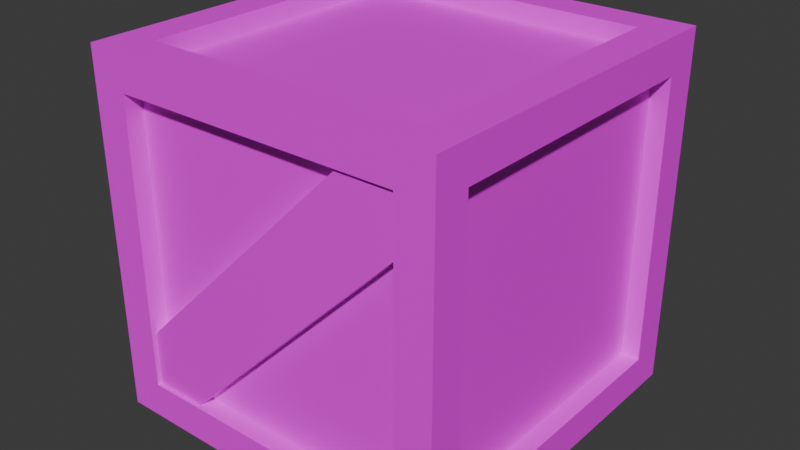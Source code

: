 # Source: wooden_crate.blend  (saved by Blender 4.2.66; exported with 4.5.12 LTS)
import bpy
from mathutils import Matrix  # noqa: F401  (used for matrix-valued properties, if any)

bpy.ops.wm.read_factory_settings(use_empty=True)
scene = bpy.context.scene
scene.name = 'Scene'

# ---- collections
col_collection = bpy.data.collections.new('Collection'); scene.collection.children.link(col_collection)

# ---- images (referenced by path relative to the original .blend; pixels are not part of the script)
import os
ASSET_DIR = os.environ.get("B2B_ASSET_DIR", "")  # directory of the original .blend (textures are referenced by path, not embedded)
HERE = os.path.dirname(os.path.abspath(__file__))  # packed textures are extracted next to this script under _unpacked/

def load_image(name, relpath, width, height, colorspace="sRGB"):
    """Load a texture the original file referenced (path relative to the .blend, or extracted next to this script)."""
    p = next((c for c in (os.path.join(HERE, relpath), os.path.join(ASSET_DIR, relpath)) if relpath and os.path.exists(c)), "")
    if p:
        img = bpy.data.images.load(p, check_existing=True)
        img.name = name
    else:  # same state as the original file: an image datablock whose file is absent (Cycles renders it pink)
        img = bpy.data.images.new(name, width, height)
        img.source = "FILE"
        img.filepath = "//" + (relpath or name)
    img.colorspace_settings.name = colorspace
    return img
img_cartoon_wood_jpg = load_image('cartoon_wood.jpg', 'textures/cartoon_wood.jpg', 1024, 1024, 'sRGB')

# ---- materials (node trees are filled in below, after node groups)
mat_material = bpy.data.materials.new('Material')
mat_material.alpha_threshold = 0.0
mat_material.roughness = 0.5
mat_material.line_color = (0.0, 0.0, 0.0, 1.0)
mat_material_001 = bpy.data.materials.new('Material.001')

# ---- material node trees
mat_material.use_nodes = True; mat_material.node_tree.nodes.clear()
_N = mat_material.node_tree.nodes; _L = mat_material.node_tree.links
n0 = _N.new('ShaderNodeOutputMaterial'); n0.name = 'Material Output'; n0.location = (300, 300)
n1 = _N.new('ShaderNodeBsdfPrincipled'); n1.name = 'Principled BSDF'; n1.location = (10, 300)
n1.inputs[3].default_value = 1.45
n2 = _N.new('ShaderNodeTexImage'); n2.name = 'Image Texture'; n2.location = (-459, 220)
n2.image = img_cartoon_wood_jpg
_L.new(n1.outputs[0], n0.inputs[0])
_L.new(n2.outputs[0], n1.inputs[0])
n0.is_active_output = True
mat_material_001.use_nodes = True; mat_material_001.node_tree.nodes.clear()
_N = mat_material_001.node_tree.nodes; _L = mat_material_001.node_tree.links
n0 = _N.new('ShaderNodeBsdfPrincipled'); n0.name = 'Principled BSDF'; n0.location = (10, 300)
n1 = _N.new('ShaderNodeOutputMaterial'); n1.name = 'Material Output'; n1.location = (300, 300)
n2 = _N.new('ShaderNodeTexImage'); n2.name = 'Image Texture'; n2.location = (-486, 209)
n2.image = img_cartoon_wood_jpg
_L.new(n0.outputs[0], n1.inputs[0])
_L.new(n2.outputs[0], n0.inputs[0])
n1.is_active_output = True

# ---- world
world_world = bpy.data.worlds.new('World'); scene.world = world_world
world_world.use_nodes = True; world_world.node_tree.nodes.clear()
_N = world_world.node_tree.nodes; _L = world_world.node_tree.links
n0 = _N.new('ShaderNodeOutputWorld'); n0.name = 'World Output'; n0.location = (300, 300)
n1 = _N.new('ShaderNodeBackground'); n1.name = 'Background'; n1.location = (10, 300)
n1.inputs[0].default_value = (0.05088, 0.05088, 0.05088, 1.0)
_L.new(n1.outputs[0], n0.inputs[0])
n0.is_active_output = True
world_world.color = (0.05088, 0.05088, 0.05088)
world_world.sun_shadow_jitter_overblur = 0.0

# ---- meshes
me_cube = bpy.data.meshes.new('Cube')
me_cube.from_pydata([(1.0, 1.0, 1.0), (1.0, 1.0, -1.0), (1.0, -1.0, 1.0), (1.0, -1.0, -1.0), (-1.0, 1.0, 1.0), (-1.0, 1.0, -1.0), (-1.0, -1.0, 1.0), (-1.0, -1.0, -1.0), (1.0, 1.0, 1.0), (-1.0, 1.0, 1.0), (-1.0, -1.0, 1.0), (1.0, -1.0, 1.0), (1.0, -1.0, -1.0), (1.0, -1.0, 1.0), (-1.0, -1.0, 1.0), (-1.0, -1.0, -1.0), (-1.0, -1.0, -1.0), (-1.0, -1.0, 1.0), (-1.0, 1.0, 1.0), (-1.0, 1.0, -1.0), (-1.0, 1.0, -1.0), (1.0, 1.0, -1.0), (1.0, -1.0, -1.0), (-1.0, -1.0, -1.0), (1.0, 1.0, -1.0), (1.0, 1.0, 1.0), (1.0, -1.0, 1.0), (1.0, -1.0, -1.0), (-1.0, 1.0, -1.0), (-1.0, 1.0, 1.0), (1.0, 1.0, 1.0), (1.0, 1.0, -1.0), (0.8, 0.8, 1.0), (-0.8, 0.8, 1.0), (-0.8, -0.8, 1.0), (0.8, -0.8, 1.0), (0.8, -1.0, -0.8), (0.8, -1.0, 0.8), (-0.8, -1.0, 0.8), (-0.8, -1.0, -0.8), (-1.0, -0.8, -0.8), (-1.0, -0.8, 0.8), (-1.0, 0.8, 0.8), (-1.0, 0.8, -0.8), (-0.8, 0.8, -1.0), (0.8, 0.8, -1.0), (0.8, -0.8, -1.0), (-0.8, -0.8, -1.0), (1.0, 0.8, -0.8), (1.0, 0.8, 0.8), (1.0, -0.8, 0.8), (1.0, -0.8, -0.8), (-0.8, 1.0, -0.8), (-0.8, 1.0, 0.8), (0.8, 1.0, 0.8), (0.8, 1.0, -0.8), (0.8, 0.8, 0.898), (-0.8, 0.8, 0.898), (-0.8, -0.8, 0.898), (0.8, -0.8, 0.898), (0.8, -0.898, -0.8), (0.8, -0.898, 0.8), (-0.8, -0.898, 0.8), (-0.8, -0.898, -0.8), (-0.898, -0.8, -0.8), (-0.898, -0.8, 0.8), (-0.898, 0.8, 0.8), (-0.898, 0.8, -0.8), (-0.8, 0.8, -0.898), (0.8, 0.8, -0.898), (0.8, -0.8, -0.898), (-0.8, -0.8, -0.898), (0.898, 0.8, -0.8), (0.898, 0.8, 0.8), (0.898, -0.8, 0.8), (0.898, -0.8, -0.8), (-0.8, 0.898, -0.8), (-0.8, 0.898, 0.8), (0.8, 0.898, 0.8), (0.8, 0.898, -0.8)], [], [(51, 48, 72, 75), (41, 42, 66, 65), (34, 35, 59, 58), (52, 53, 77, 76), (47, 44, 68, 71), (37, 38, 62, 61), (0, 4, 9, 8), (4, 6, 10, 9), (6, 2, 11, 10), (2, 0, 8, 11), (3, 2, 13, 12), (2, 6, 14, 13), (6, 7, 15, 14), (7, 3, 12, 15), (7, 6, 17, 16), (6, 4, 18, 17), (4, 5, 19, 18), (5, 7, 16, 19), (5, 1, 21, 20), (1, 3, 22, 21), (3, 7, 23, 22), (7, 5, 20, 23), (1, 0, 25, 24), (0, 2, 26, 25), (2, 3, 27, 26), (3, 1, 24, 27), (5, 4, 29, 28), (4, 0, 30, 29), (0, 1, 31, 30), (1, 5, 28, 31), (8, 9, 33, 32), (9, 10, 34, 33), (10, 11, 35, 34), (11, 8, 32, 35), (12, 13, 37, 36), (13, 14, 38, 37), (14, 15, 39, 38), (15, 12, 36, 39), (16, 17, 41, 40), (17, 18, 42, 41), (18, 19, 43, 42), (19, 16, 40, 43), (20, 21, 45, 44), (21, 22, 46, 45), (22, 23, 47, 46), (23, 20, 44, 47), (24, 25, 49, 48), (25, 26, 50, 49), (26, 27, 51, 50), (27, 24, 48, 51), (28, 29, 53, 52), (29, 30, 54, 53), (30, 31, 55, 54), (31, 28, 52, 55), (56, 57, 58, 59), (60, 61, 62, 63), (64, 65, 66, 67), (68, 69, 70, 71), (72, 73, 74, 75), (76, 77, 78, 79), (38, 39, 63, 62), (45, 46, 70, 69), (55, 52, 76, 79), (42, 43, 67, 66), (49, 50, 74, 73), (46, 47, 71, 70), (53, 54, 78, 77), (50, 51, 75, 74), (54, 55, 79, 78), (32, 33, 57, 56), (36, 37, 61, 60), (35, 32, 56, 59), (40, 41, 65, 64), (39, 36, 60, 63), (44, 45, 69, 68), (33, 34, 58, 57), (43, 40, 64, 67), (48, 49, 73, 72)])
_uv = me_cube.uv_layers.new(name='UVMap')
_uv.uv.foreach_set('vector', [0.6146, 0.01125, 0.6146, 0.2142, 0.6006, 0.2142, 0.6006, 0.01125, 0.5245, 0.01411, 0.5245, 0.217, 0.5105, 0.217, 0.5105, 0.01411, 0.3618, 0.217, 0.3618, 0.01411, 0.3758, 0.01411, 0.3758, 0.217, 0.3628, 0.4301, 0.3628, 0.2272, 0.3768, 0.2272, 0.3768, 0.4301, 0.3907, 0.01411, 0.3907, 0.217, 0.3767, 0.217, 0.3767, 0.01411, 0.3916, 0.217, 0.3916, 0.01411, 0.4056, 0.01411, 0.4056, 0.217, 0.5162, 0.9937, 0.5162, 0.9937, 0.5162, 0.9937, 0.5162, 0.9937, 0.5162, 0.9937, 0.5162, 0.9937, 0.5162, 0.9937, 0.5162, 0.9937, 0.5162, 0.9937, 0.5162, 0.9937, 0.5162, 0.9937, 0.5162, 0.9937, 0.5162, 0.9937, 0.5162, 0.9937, 0.5162, 0.9937, 0.5162, 0.9937, 0.5162, 0.9937, 0.5162, 0.9937, 0.5162, 0.9937, 0.5162, 0.9937, 0.5162, 0.9937, 0.5162, 0.9937, 0.5162, 0.9937, 0.5162, 0.9937, 0.5162, 0.9937, 0.5162, 0.9937, 0.5162, 0.9937, 0.5162, 0.9937, 0.5162, 0.9937, 0.5162, 0.9937, 0.5162, 0.9937, 0.5162, 0.9937, 0.5162, 0.9937, 0.5162, 0.9937, 0.5162, 0.9937, 0.5162, 0.9937, 0.5162, 0.9937, 0.5162, 0.9937, 0.5162, 0.9937, 0.5162, 0.9937, 0.5162, 0.9937, 0.5162, 0.9937, 0.5162, 0.9937, 0.5162, 0.9937, 0.5162, 0.9937, 0.5162, 0.9937, 0.5162, 0.9937, 0.5162, 0.9937, 0.5162, 0.9937, 0.5162, 0.9937, 0.5162, 0.9937, 0.5162, 0.9937, 0.5162, 0.9937, 0.5162, 0.9937, 0.5162, 0.9937, 0.5162, 0.9937, 0.5162, 0.9937, 0.5162, 0.9937, 0.5162, 0.9937, 0.5162, 0.9937, 0.5162, 0.9937, 0.5162, 0.9937, 0.5162, 0.9937, 0.5162, 0.9937, 0.5162, 0.9937, 0.5162, 0.9937, 0.5162, 0.9937, 0.5162, 0.9937, 0.5162, 0.9937, 0.5162, 0.9937, 0.5162, 0.9937, 0.5162, 0.9937, 0.5162, 0.9937, 0.5162, 0.9937, 0.5162, 0.9937, 0.5162, 0.9937, 0.5162, 0.9937, 0.5162, 0.9937, 0.5162, 0.9937, 0.5162, 0.9937, 0.5162, 0.9937, 0.5162, 0.9937, 0.5162, 0.9937, 0.5162, 0.9937, 0.5162, 0.9937, 0.5162, 0.9937, 0.5162, 0.9937, 0.5162, 0.9937, 0.5162, 0.9937, 0.5162, 0.9937, 0.5162, 0.9937, 0.5162, 0.9937, 0.5162, 0.9937, 0.5162, 0.9937, 0.5162, 0.9937, 0.5162, 0.9937, 0.89, 0.2484, 0.89, 0.5021, 0.8626, 0.4767, 0.8626, 0.2738, 0.1064, 0.3689, 0.1064, 0.7501, 0.08813, 0.712, 0.08813, 0.407, 0.01866, 0.757, 0.01866, 0.5033, 0.04611, 0.5287, 0.04611, 0.7316, 0.08813, 0.3935, 0.08813, 0.01232, 0.1064, 0.05044, 0.1064, 0.3554, 0.07865, 0.3733, 0.07865, 0.7545, 0.06039, 0.7164, 0.06039, 0.4114, 0.01862, 0.2646, 0.01862, 0.01089, 0.04606, 0.03626, 0.04606, 0.2392, 0.1376, 0.3887, 0.1376, 0.007458, 0.1559, 0.04558, 0.1559, 0.3506, 0.04429, 0.2559, 0.04429, 0.5096, 0.01684, 0.4842, 0.01684, 0.2813, 0.1868, 0.3682, 0.1868, 0.7494, 0.1685, 0.7113, 0.1685, 0.4063, 0.199, 0.2731, 0.199, 0.01938, 0.2265, 0.04475, 0.2265, 0.2477, 0.9597, 0.6328, 0.9597, 0.2516, 0.978, 0.2897, 0.978, 0.5947, 0.9087, 0.3325, 0.9087, 0.0788, 0.9362, 0.1042, 0.9362, 0.3071, 0.2744, 0.4942, 0.2744, 0.7478, 0.247, 0.7225, 0.247, 0.5195, 0.1147, 0.7584, 0.1147, 0.9907, 0.09323, 0.9675, 0.09323, 0.7816, 0.1648, 0.9963, 0.1648, 0.7426, 0.1923, 0.768, 0.1923, 0.9709, 0.2255, 0.7235, 0.2255, 0.998, 0.2002, 0.9705, 0.2002, 0.751, 0.1529, 0.3867, 0.1529, 0.7679, 0.1346, 0.7298, 0.1346, 0.4248, 0.0464, 0.7435, 0.0464, 0.9972, 0.01895, 0.9718, 0.01895, 0.7689, 0.06038, 0.3889, 0.06038, 0.007656, 0.07864, 0.04578, 0.07864, 0.3508, 0.06038, 0.9993, 0.06038, 0.7456, 0.08783, 0.771, 0.08783, 0.9739, 0.2545, 0.2782, 0.2545, 0.4852, 0.2255, 0.4645, 0.2255, 0.2989, 0.2634, 0.2623, 0.2634, 0.008637, 0.2909, 0.034, 0.2909, 0.2369, 0.1681, 0.3867, 0.1681, 0.005505, 0.1863, 0.04363, 0.1863, 0.3486, 0.2791, 0.7595, 0.2791, 0.9747, 0.2512, 0.9532, 0.2512, 0.781, 0.7279, 0.7623, 0.7279, 0.9961, 0.5082, 0.9961, 0.5082, 0.7623, 0.4998, 0.6408, 0.2802, 0.6408, 0.2802, 0.4378, 0.4998, 0.4378, 0.724, 0.7508, 0.5044, 0.7508, 0.5044, 0.5478, 0.724, 0.5478, 0.9444, 0.5478, 0.9444, 0.7508, 0.7249, 0.7508, 0.7249, 0.5478, 0.9563, 0.9928, 0.7367, 0.9928, 0.7367, 0.759, 0.9563, 0.759, 0.5011, 0.9808, 0.2815, 0.9808, 0.2815, 0.7778, 0.5011, 0.7778, 0.3917, 0.2272, 0.3917, 0.4301, 0.3777, 0.4301, 0.3777, 0.2272, 0.4204, 0.01411, 0.4204, 0.217, 0.4064, 0.217, 0.4064, 0.01411, 0.4353, 0.01411, 0.4353, 0.217, 0.4213, 0.217, 0.4213, 0.01411, 0.4065, 0.2272, 0.4065, 0.4301, 0.3925, 0.4301, 0.3925, 0.2272, 0.4074, 0.4301, 0.4074, 0.2272, 0.4214, 0.2272, 0.4214, 0.4301, 0.4502, 0.01411, 0.4502, 0.217, 0.4361, 0.217, 0.4361, 0.01411, 0.5413, 0.01411, 0.5413, 0.217, 0.5273, 0.217, 0.5273, 0.01411, 0.4363, 0.2272, 0.4363, 0.4301, 0.4223, 0.4301, 0.4223, 0.2272, 0.4511, 0.2272, 0.4511, 0.4301, 0.4371, 0.4301, 0.4371, 0.2272, 0.4659, 0.217, 0.4659, 0.01411, 0.4799, 0.01411, 0.4799, 0.217, 0.5155, 0.4309, 0.5155, 0.2279, 0.5296, 0.2279, 0.5296, 0.4309, 0.5709, 0.2142, 0.5709, 0.01126, 0.5849, 0.01126, 0.5849, 0.2142, 0.4669, 0.4301, 0.4669, 0.2272, 0.4809, 0.2272, 0.4809, 0.4301, 0.4807, 0.217, 0.4807, 0.01411, 0.4947, 0.01411, 0.4947, 0.217, 0.5998, 0.01126, 0.5998, 0.2142, 0.5858, 0.2142, 0.5858, 0.01126, 0.4956, 0.217, 0.4956, 0.01411, 0.5096, 0.01411, 0.5096, 0.217, 0.4817, 0.4301, 0.4817, 0.2272, 0.4957, 0.2272, 0.4957, 0.4301, 0.4966, 0.4301, 0.4966, 0.2272, 0.5106, 0.2272, 0.5106, 0.4301])
me_cube.materials.append(mat_material)
me_cube.use_mirror_vertex_groups = False
me_cube.update()
me_plane_001 = bpy.data.meshes.new('Plane.001')
me_plane_001.from_pydata([(-0.8, -0.509, -0.8993), (-0.5083, -0.7998, -0.8993), (0.51, 0.8013, -0.8993), (0.8013, 0.51, -0.8993), (-0.8003, -0.8002, -0.8993), (0.8014, 0.8021, -0.8993), (-0.8, -0.509, -0.9715), (-0.5083, -0.7998, -0.9715), (0.51, 0.8013, -0.9715), (0.8013, 0.51, -0.9715), (-0.8003, -0.8002, -0.9715), (0.8014, 0.8021, -0.9715)], [], [(4, 5, 3, 1), (0, 2, 5, 4), (10, 7, 9, 11), (6, 10, 11, 8), (1, 3, 9, 7), (2, 0, 6, 8), (3, 5, 11, 9), (5, 2, 8, 11), (4, 1, 7, 10), (0, 4, 10, 6)])
_uv = me_plane_001.uv_layers.new(name='UVMap')
_uv.uv.foreach_set('vector', [0.7607, 0.2999, 0.7608, 0.965, 0.7173, 0.9044, 0.7173, 0.3606, 0.804, 0.3604, 0.804, 0.9044, 0.7608, 0.965, 0.7607, 0.2999, 0.6543, 0.296, 0.6977, 0.3567, 0.6977, 0.9005, 0.6542, 0.9611, 0.611, 0.3565, 0.6543, 0.296, 0.6542, 0.9611, 0.611, 0.9005, 0.8351, 0.7317, 0.8351, 0.3468, 0.8503, 0.3468, 0.8503, 0.7317, 0.8197, 0.7324, 0.8197, 0.3468, 0.8349, 0.3468, 0.8349, 0.7324, 0.8351, 0.9033, 0.8351, 0.8176, 0.8503, 0.8176, 0.8503, 0.9033, 0.8197, 0.8179, 0.8197, 0.7324, 0.8349, 0.7324, 0.8349, 0.8179, 0.8351, 0.8174, 0.8351, 0.7317, 0.8503, 0.7317, 0.8503, 0.8174, 0.8351, 0.9889, 0.8351, 0.9035, 0.8503, 0.9035, 0.8503, 0.9889])
me_plane_001.materials.append(mat_material_001)
me_plane_001.update()

# ---- objects
ob_cube = bpy.data.objects.new('Cube', me_cube)
ob_plane = bpy.data.objects.new('Plane', me_plane_001)

# ---- transforms, parenting, visibility, modifiers, constraints
ob_cube.location = (0.0, 0.0, 0.0)
ob_cube.lock_rotations_4d = False
ob_cube.empty_display_type = 'ARROWS'
ob_cube.lineart.crease_threshold = 0.0
ob_plane.location = (0.0, 0.0, 0.0)
ob_plane.rotation_euler = (1.571, -0.0, 0.0)
_m = ob_plane.modifiers.new('Mirror', 'MIRROR')
_m.use_axis = (False, True, False)
_m.mirror_object = ob_cube
_m = ob_plane.modifiers.new('Solidify', 'SOLIDIFY')

# ---- collection membership
col_collection.objects.link(ob_cube)
col_collection.objects.link(ob_plane)

# ---- scene / render settings (as saved in the file)
scene.frame_start = 1; scene.frame_end = 250; scene.frame_set(0)
scene.render.engine = 'BLENDER_EEVEE_NEXT'
bpy.context.view_layer.update()

# ---- added for rendering (the .blend has no active camera and no usable light): camera, sun
cam_auto = bpy.data.cameras.new('AutoCamera')
cam_auto.lens = 50.0
cam_auto.sensor_width = 36.0
cam_auto.clip_end = 1000.0
ob_auto_camera = bpy.data.objects.new('AutoCamera', cam_auto)
scene.collection.objects.link(ob_auto_camera)
ob_auto_camera.location = (3.20507, -3.84609, 2.56406)
ob_auto_camera.rotation_euler = (1.09748, -7.21219e-08, 0.694738)
scene.camera = ob_auto_camera
light_auto_sun = bpy.data.lights.new('AutoSun', 'SUN')
light_auto_sun.energy = 3.0
light_auto_sun.angle = 0.0523599
ob_auto_sun = bpy.data.objects.new('AutoSun', light_auto_sun)
scene.collection.objects.link(ob_auto_sun)
ob_auto_sun.rotation_euler = (0.872665, 0.174533, 0.523599)
bpy.context.view_layer.update()
